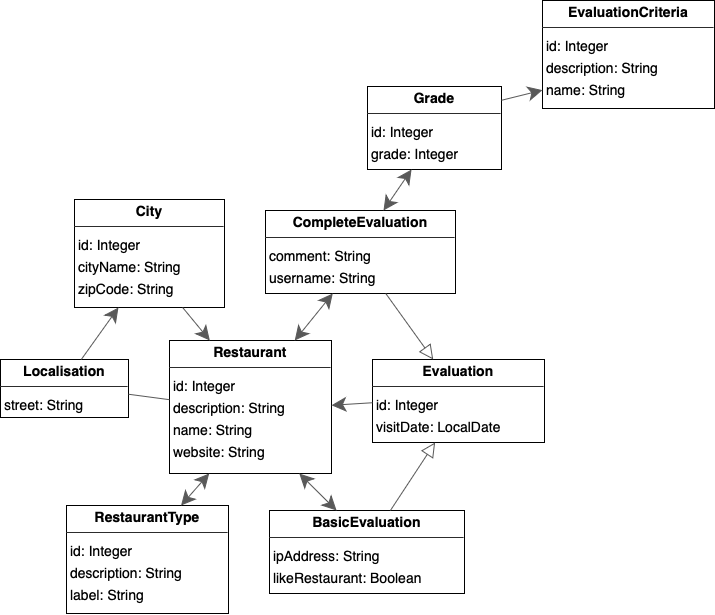

The diagram above was exported from draw.io. Its source (the exported page's mxGraphModel, read from the mxfile embedded in the PNG):
<mxGraphModel dx="1565" dy="1405" grid="1" gridSize="10" guides="1" tooltips="1" connect="1" arrows="1" fold="1" page="0" pageScale="1" pageWidth="827" pageHeight="1169" background="none" math="0" shadow="0">
  <root>
    <mxCell id="0" />
    <mxCell id="1" parent="0" />
    <mxCell id="node0" value="&lt;p style=&quot;margin:0px;margin-top:4px;text-align:center;&quot;&gt;&lt;b&gt;BasicEvaluation&lt;/b&gt;&lt;/p&gt;&lt;hr size=&quot;1&quot;/&gt;&lt;p style=&quot;margin:0 0 0 4px;line-height:1.6;&quot;&gt; ipAddress:  String &lt;br/&gt; likeRestaurant:  Boolean &lt;/p&gt;" style="verticalAlign=top;align=left;overflow=fill;fontSize=14;fontFamily=Helvetica;html=1;rounded=0;shadow=0;comic=0;labelBackgroundColor=none;strokeWidth=1;" parent="1" vertex="1">
      <mxGeometry x="156" y="495" width="195" height="83" as="geometry" />
    </mxCell>
    <mxCell id="node4" value="&lt;p style=&quot;margin:0px;margin-top:4px;text-align:center;&quot;&gt;&lt;b&gt;City&lt;/b&gt;&lt;/p&gt;&lt;hr size=&quot;1&quot;/&gt;&lt;p style=&quot;margin:0 0 0 4px;line-height:1.6;&quot;&gt; id:  Integer &lt;br/&gt; cityName:  String &lt;br/&gt; zipCode:  String &lt;/p&gt;" style="verticalAlign=top;align=left;overflow=fill;fontSize=14;fontFamily=Helvetica;html=1;rounded=0;shadow=0;comic=0;labelBackgroundColor=none;strokeWidth=1;" parent="1" vertex="1">
      <mxGeometry x="-39" y="184" width="150" height="108" as="geometry" />
    </mxCell>
    <mxCell id="node8" value="&lt;p style=&quot;margin:0px;margin-top:4px;text-align:center;&quot;&gt;&lt;b&gt;CompleteEvaluation&lt;/b&gt;&lt;/p&gt;&lt;hr size=&quot;1&quot;/&gt;&lt;p style=&quot;margin:0 0 0 4px;line-height:1.6;&quot;&gt; comment:  String &lt;br/&gt; username:  String &lt;/p&gt;" style="verticalAlign=top;align=left;overflow=fill;fontSize=14;fontFamily=Helvetica;html=1;rounded=0;shadow=0;comic=0;labelBackgroundColor=none;strokeWidth=1;" parent="1" vertex="1">
      <mxGeometry x="152" y="195" width="190" height="83" as="geometry" />
    </mxCell>
    <mxCell id="node3" value="&lt;p style=&quot;margin:0px;margin-top:4px;text-align:center;&quot;&gt;&lt;b&gt;Evaluation&lt;/b&gt;&lt;/p&gt;&lt;hr size=&quot;1&quot;/&gt;&lt;p style=&quot;margin:0 0 0 4px;line-height:1.6;&quot;&gt; id:  Integer &lt;br/&gt; visitDate:  LocalDate &lt;/p&gt;" style="verticalAlign=top;align=left;overflow=fill;fontSize=14;fontFamily=Helvetica;html=1;rounded=0;shadow=0;comic=0;labelBackgroundColor=none;strokeWidth=1;" parent="1" vertex="1">
      <mxGeometry x="259" y="344" width="172" height="83" as="geometry" />
    </mxCell>
    <mxCell id="node2" value="&lt;p style=&quot;margin:0px;margin-top:4px;text-align:center;&quot;&gt;&lt;b&gt;EvaluationCriteria&lt;/b&gt;&lt;/p&gt;&lt;hr size=&quot;1&quot;/&gt;&lt;p style=&quot;margin:0 0 0 4px;line-height:1.6;&quot;&gt; id:  Integer &lt;br/&gt; description:  String &lt;br/&gt; name:  String &lt;/p&gt;" style="verticalAlign=top;align=left;overflow=fill;fontSize=14;fontFamily=Helvetica;html=1;rounded=0;shadow=0;comic=0;labelBackgroundColor=none;strokeWidth=1;" parent="1" vertex="1">
      <mxGeometry x="429" y="-15" width="172" height="108" as="geometry" />
    </mxCell>
    <mxCell id="node6" value="&lt;p style=&quot;margin:0px;margin-top:4px;text-align:center;&quot;&gt;&lt;b&gt;Grade&lt;/b&gt;&lt;/p&gt;&lt;hr size=&quot;1&quot;/&gt;&lt;p style=&quot;margin:0 0 0 4px;line-height:1.6;&quot;&gt; id:  Integer &lt;br/&gt; grade:  Integer &lt;/p&gt;" style="verticalAlign=top;align=left;overflow=fill;fontSize=14;fontFamily=Helvetica;html=1;rounded=0;shadow=0;comic=0;labelBackgroundColor=none;strokeWidth=1;" parent="1" vertex="1">
      <mxGeometry x="254" y="71" width="134" height="83" as="geometry" />
    </mxCell>
    <mxCell id="node1" value="&lt;p style=&quot;margin:0px;margin-top:4px;text-align:center;&quot;&gt;&lt;b&gt;Localisation&lt;/b&gt;&lt;/p&gt;&lt;hr size=&quot;1&quot;/&gt;&lt;p style=&quot;margin:0 0 0 4px;line-height:1.6;&quot;&gt; street:  String &lt;/p&gt;" style="verticalAlign=top;align=left;overflow=fill;fontSize=14;fontFamily=Helvetica;html=1;rounded=0;shadow=0;comic=0;labelBackgroundColor=none;strokeWidth=1;" parent="1" vertex="1">
      <mxGeometry x="-113" y="344" width="128" height="58" as="geometry" />
    </mxCell>
    <mxCell id="node5" value="&lt;p style=&quot;margin:0px;margin-top:4px;text-align:center;&quot;&gt;&lt;b&gt;Restaurant&lt;/b&gt;&lt;/p&gt;&lt;hr size=&quot;1&quot;/&gt;&lt;p style=&quot;margin:0 0 0 4px;line-height:1.6;&quot;&gt; id:  Integer &lt;br/&gt; description:  String &lt;br/&gt; name:  String &lt;br/&gt; website:  String &lt;/p&gt;" style="verticalAlign=top;align=left;overflow=fill;fontSize=14;fontFamily=Helvetica;html=1;rounded=0;shadow=0;comic=0;labelBackgroundColor=none;strokeWidth=1;" parent="1" vertex="1">
      <mxGeometry x="56" y="325" width="162" height="133" as="geometry" />
    </mxCell>
    <mxCell id="node7" value="&lt;p style=&quot;margin:0px;margin-top:4px;text-align:center;&quot;&gt;&lt;b&gt;RestaurantType&lt;/b&gt;&lt;/p&gt;&lt;hr size=&quot;1&quot;/&gt;&lt;p style=&quot;margin:0 0 0 4px;line-height:1.6;&quot;&gt; id:  Integer &lt;br/&gt; description:  String &lt;br/&gt; label:  String &lt;/p&gt;" style="verticalAlign=top;align=left;overflow=fill;fontSize=14;fontFamily=Helvetica;html=1;rounded=0;shadow=0;comic=0;labelBackgroundColor=none;strokeWidth=1;" parent="1" vertex="1">
      <mxGeometry x="-47" y="490" width="162" height="108" as="geometry" />
    </mxCell>
    <mxCell id="edge0" value="" style="html=1;rounded=1;;dashed=0;startArrow=none;endArrow=block;endSize=12;endFill=0;strokeColor=#595959;exitX=0.620;exitY=0.000;exitDx=0;exitDy=0;entryX=0.364;entryY=1.000;entryDx=0;entryDy=0;" parent="1" source="node0" target="node3" edge="1">
      <mxGeometry width="50" height="50" relative="1" as="geometry">
        <Array as="points" />
      </mxGeometry>
    </mxCell>
    <mxCell id="edge2" value="" style="html=1;rounded=1;;dashed=0;startArrow=none;endArrow=classic;endSize=12;strokeColor=#595959;exitX=0.721;exitY=1.000;exitDx=0;exitDy=0;entryX=0.249;entryY=0.000;entryDx=0;entryDy=0;" parent="1" source="node4" target="node5" edge="1">
      <mxGeometry width="50" height="50" relative="1" as="geometry">
        <Array as="points" />
      </mxGeometry>
    </mxCell>
    <mxCell id="edge6" value="" style="html=1;rounded=1;;dashed=0;startArrow=none;endArrow=block;endSize=12;endFill=0;strokeColor=#595959;exitX=0.633;exitY=1.000;exitDx=0;exitDy=0;entryX=0.353;entryY=0.000;entryDx=0;entryDy=0;" parent="1" source="node8" target="node3" edge="1">
      <mxGeometry width="50" height="50" relative="1" as="geometry">
        <Array as="points" />
      </mxGeometry>
    </mxCell>
    <mxCell id="edge10" value="" style="html=1;rounded=1;;dashed=0;startArrow=classic;startSize=12;endArrow=classic;endSize=12;strokeColor=#595959;exitX=0.621;exitY=0.000;exitDx=0;exitDy=0;entryX=0.329;entryY=0.999;entryDx=0;entryDy=0;" parent="1" source="node8" target="node6" edge="1">
      <mxGeometry width="50" height="50" relative="1" as="geometry">
        <Array as="points" />
      </mxGeometry>
    </mxCell>
    <mxCell id="edge7" value="" style="html=1;rounded=1;;dashed=0;startArrow=none;endArrow=classic;endSize=12;strokeColor=#595959;exitX=0.000;exitY=0.521;exitDx=0;exitDy=0;entryX=1.000;entryY=0.487;entryDx=0;entryDy=0;" parent="1" source="node3" target="node5" edge="1">
      <mxGeometry width="50" height="50" relative="1" as="geometry">
        <Array as="points" />
      </mxGeometry>
    </mxCell>
    <mxCell id="edge1" value="" style="html=1;rounded=1;;dashed=0;startArrow=none;endArrow=classic;endSize=12;strokeColor=#595959;exitX=1.000;exitY=0.166;exitDx=0;exitDy=0;entryX=0.000;entryY=0.830;entryDx=0;entryDy=0;" parent="1" source="node6" target="node2" edge="1">
      <mxGeometry width="50" height="50" relative="1" as="geometry">
        <Array as="points" />
      </mxGeometry>
    </mxCell>
    <mxCell id="edge8" value="" style="html=1;rounded=1;;dashed=0;startArrow=none;endArrow=classic;endSize=12;strokeColor=#595959;exitX=0.631;exitY=0.000;exitDx=0;exitDy=0;entryX=0.293;entryY=1.000;entryDx=0;entryDy=0;" parent="1" source="node1" target="node4" edge="1">
      <mxGeometry width="50" height="50" relative="1" as="geometry">
        <Array as="points" />
      </mxGeometry>
    </mxCell>
    <mxCell id="edge3" value="" style="html=1;rounded=1;;dashed=0;startArrow=classic;startSize=12;endArrow=classic;endSize=12;strokeColor=#595959;exitX=0.801;exitY=1.000;exitDx=0;exitDy=0;entryX=0.344;entryY=0.000;entryDx=0;entryDy=0;" parent="1" source="node5" target="node0" edge="1">
      <mxGeometry width="50" height="50" relative="1" as="geometry">
        <Array as="points" />
      </mxGeometry>
    </mxCell>
    <mxCell id="edge5" value="" style="html=1;rounded=1;;dashed=0;startArrow=classic;startSize=12;endArrow=classic;endSize=12;strokeColor=#595959;exitX=0.773;exitY=0.000;exitDx=0;exitDy=0;entryX=0.354;entryY=1.000;entryDx=0;entryDy=0;" parent="1" source="node5" target="node8" edge="1">
      <mxGeometry width="50" height="50" relative="1" as="geometry">
        <Array as="points" />
      </mxGeometry>
    </mxCell>
    <mxCell id="edge9" value="" style="html=1;rounded=1;;dashed=0;startArrow=diamondThinstartSize=12;endArrow=none;strokeColor=#595959;exitX=0.000;exitY=0.445;exitDx=0;exitDy=0;entryX=1.000;entryY=0.599;entryDx=0;entryDy=0;" parent="1" source="node5" target="node1" edge="1">
      <mxGeometry width="50" height="50" relative="1" as="geometry">
        <Array as="points" />
      </mxGeometry>
    </mxCell>
    <mxCell id="edge4" value="" style="html=1;rounded=1;;dashed=0;startArrow=classic;startSize=12;endArrow=classic;endSize=12;strokeColor=#595959;exitX=0.245;exitY=1.000;exitDx=0;exitDy=0;entryX=0.707;entryY=0.000;entryDx=0;entryDy=0;" parent="1" source="node5" target="node7" edge="1">
      <mxGeometry width="50" height="50" relative="1" as="geometry">
        <Array as="points" />
      </mxGeometry>
    </mxCell>
  </root>
</mxGraphModel>